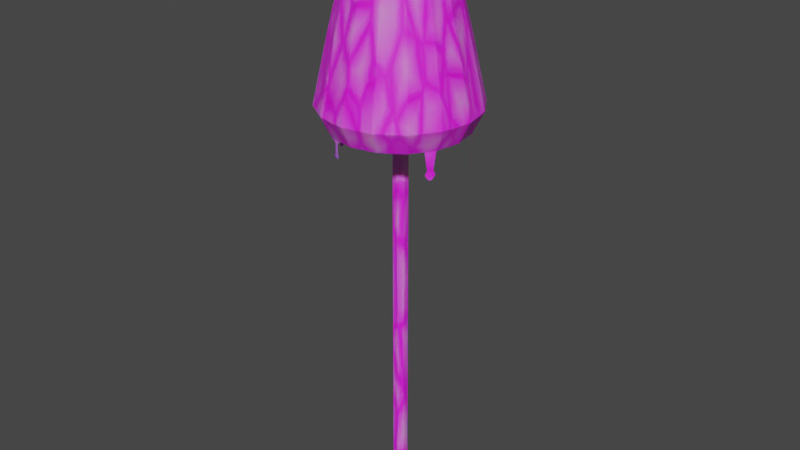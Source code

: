 # Source: mushroom.blend  (saved by Blender 3.4.6; exported with 4.5.12 LTS)
import bpy
from mathutils import Matrix  # noqa: F401  (used for matrix-valued properties, if any)

bpy.ops.wm.read_factory_settings(use_empty=True)
scene = bpy.context.scene
scene.name = 'Scene'

# ---- collections
col_collection = bpy.data.collections.new('Collection'); scene.collection.children.link(col_collection)

# ---- images (referenced by path relative to the original .blend; pixels are not part of the script)
import os
ASSET_DIR = os.environ.get("B2B_ASSET_DIR", "")  # directory of the original .blend (textures are referenced by path, not embedded)
HERE = os.path.dirname(os.path.abspath(__file__))  # packed textures are extracted next to this script under _unpacked/

def load_image(name, relpath, width, height, colorspace="sRGB"):
    """Load a texture the original file referenced (path relative to the .blend, or extracted next to this script)."""
    p = next((c for c in (os.path.join(HERE, relpath), os.path.join(ASSET_DIR, relpath)) if relpath and os.path.exists(c)), "")
    if p:
        img = bpy.data.images.load(p, check_existing=True)
        img.name = name
    else:  # same state as the original file: an image datablock whose file is absent (Cycles renders it pink)
        img = bpy.data.images.new(name, width, height)
        img.source = "FILE"
        img.filepath = "//" + (relpath or name)
    img.colorspace_settings.name = colorspace
    return img
img_cylinder_001_base_color = load_image('Cylinder.001 Base Color', 'InkMushroomColor.png', 1024, 1024, 'sRGB')
img_inkcapcolors2 = load_image('InkCapColors2', 'InkCapColors2.png', 1024, 1024, 'sRGB')

# ---- materials (node trees are filled in below, after node groups)
mat_material = bpy.data.materials.new('Material')

# ---- material node trees
mat_material.use_nodes = True; mat_material.node_tree.nodes.clear()
_N = mat_material.node_tree.nodes; _L = mat_material.node_tree.links
n0 = _N.new('ShaderNodeOutputMaterial'); n0.name = 'Material Output'; n0.location = (300, 300)
n1 = _N.new('ShaderNodeTexImage'); n1.name = 'Image Texture'; n1.location = (-334, 256)
n1.image = img_cylinder_001_base_color
n2 = _N.new('ShaderNodeBsdfPrincipled'); n2.name = 'Principled BSDF'; n2.location = (10, 300)
n2.distribution = 'GGX'
n2.subsurface_method = 'RANDOM_WALK_SKIN'
n2.inputs[3].default_value = 1.45
n2.inputs[8].default_value = 1.0
n2.inputs[11].default_value = 1.442
n2.inputs[27].default_value = (0.0, 0.0, 0.0, 1.0)
n2.inputs[28].default_value = 1.0
n3 = _N.new('ShaderNodeTexVoronoi'); n3.name = 'Voronoi Texture'; n3.location = (-262, -40)
n3.feature = 'DISTANCE_TO_EDGE'
n3.inputs[1].default_value = 39.5
n3.inputs[2].default_value = 8.2
n4 = _N.new('ShaderNodeTexImage'); n4.name = 'Image Texture.001'; n4.location = (-704, 119)
n4.image = img_inkcapcolors2
n5 = _N.new('ShaderNodeMix'); n5.name = 'Mix'; n5.location = (-160, 180)
n5.data_type = 'RGBA'
_L.new(n2.outputs[0], n0.inputs[0])
_L.new(n1.outputs[0], n5.inputs[6])
_L.new(n3.outputs[1], n5.inputs[7])
_L.new(n3.outputs[0], n5.inputs[0])
_L.new(n3.outputs[0], n2.inputs[10])
_L.new(n5.outputs[2], n2.inputs[0])
n0.is_active_output = True

# ---- world
world_world = bpy.data.worlds.new('World'); scene.world = world_world
world_world.use_nodes = True; world_world.node_tree.nodes.clear()
_N = world_world.node_tree.nodes; _L = world_world.node_tree.links
n0 = _N.new('ShaderNodeOutputWorld'); n0.name = 'World Output'; n0.location = (300, 300)
n1 = _N.new('ShaderNodeBackground'); n1.name = 'Background'; n1.location = (10, 300)
n1.inputs[0].default_value = (0.05088, 0.05088, 0.05088, 1.0)
_L.new(n1.outputs[0], n0.inputs[0])
n0.is_active_output = True
world_world.color = (0.05088, 0.05088, 0.05088)
world_world.use_sun_shadow = False
world_world.sun_shadow_jitter_overblur = 0.0

# ---- meshes
me_cylinder_001 = bpy.data.meshes.new('Cylinder.001')
me_cylinder_001.from_pydata([(-0.02684, 3.141, 4.397), (4.123, 2.263, -1.373), (-0.02598, 5.541, 0.3266), (0.6568, 1.49, 5.548), (0.9657, 2.236, 5.057), (1.236, 2.889, 4.397), (1.459, 3.426, 3.592), (4.275, 2.035, -1.373), (2.156, 5.107, 0.3266), (1.807, 1.674, 5.057), (2.307, 2.174, 4.397), (2.718, 2.584, 3.592), (4.356, 1.915, -1.297), (4.006, 3.871, 0.3266), (1.624, 0.5234, 5.548), (2.369, 0.8322, 5.057), (3.023, 1.103, 4.397), (3.559, 1.325, 3.592), (4.043, 2.383, -1.297), (5.242, 2.021, 0.3266), (2.567, -0.1603, 5.057), (3.274, -0.1603, 4.397), (3.855, -0.1603, 3.592), (4.107, 2.286, -1.22), (5.676, -0.1609, 0.3266), (1.624, -0.844, 5.548), (2.369, -1.153, 5.057), (3.023, -1.424, 4.397), (3.559, -1.646, 3.592), (4.291, 2.011, -1.22), (5.242, -2.343, 0.3266), (1.807, -1.994, 5.057), (2.307, -2.494, 4.397), (2.718, -2.905, 3.592), (4.25, 2.072, -0.8952), (4.006, -4.193, 0.3266), (0.6568, -1.811, 5.548), (0.9657, -2.556, 5.057), (1.236, -3.21, 4.397), (1.459, -3.746, 3.592), (4.148, 2.225, -0.8952), (2.156, -5.428, 0.3266), (-0.02684, -2.754, 5.057), (-0.02684, -3.461, 4.397), (-0.02684, -4.042, 3.592), (4.103, 2.293, -0.6124), (-0.02598, -5.862, 0.3266), (-0.7105, -1.811, 5.548), (-1.019, -2.556, 5.057), (-1.29, -3.21, 4.397), (-1.512, -3.746, 3.592), (4.295, 2.005, -0.6124), (-2.208, -5.428, 0.3266), (-0.02684, -0.1603, 5.795), (-1.861, -1.994, 5.057), (-2.361, -2.494, 4.397), (-2.772, -2.905, 3.592), (4.212, -2.451, -1.149), (-4.058, -4.193, 0.3266), (-1.677, -0.844, 5.548), (-2.423, -1.153, 5.057), (-3.077, -1.424, 4.397), (-3.613, -1.646, 3.592), (4.339, -2.26, -1.149), (-5.294, -2.343, 0.3266), (0.07738, 4.709, -0.4717), (-2.62, -0.1603, 5.057), (-3.328, -0.1603, 4.397), (-3.908, -0.1603, 3.592), (4.471, -2.062, -1.001), (-5.728, -0.1609, 0.3266), (-1.677, 0.5234, 5.548), (-2.423, 0.8322, 5.057), (-3.077, 1.103, 4.397), (-3.613, 1.325, 3.592), (4.079, -2.649, -1.001), (-5.294, 2.021, 0.3266), (0.7609, 4.573, -0.4717), (-1.861, 1.674, 5.057), (-2.361, 2.174, 4.397), (-2.772, 2.584, 3.592), (4.164, -2.522, -0.8725), (-4.058, 3.871, 0.3266), (-0.7105, 1.49, 5.548), (-1.019, 2.236, 5.057), (-1.29, 2.889, 4.397), (-1.512, 3.426, 3.592), (4.387, -2.189, -0.8725), (-2.208, 5.107, 0.3266), (-0.02684, 2.433, 5.057), (-0.02684, 3.721, 3.592), (-0.02684, 4.55, 2.175), (1.776, 4.192, 2.175), (3.304, 3.17, 2.175), (4.325, 1.642, 2.175), (4.684, -0.1603, 2.175), (4.325, -1.963, 2.175), (3.304, -3.491, 2.175), (1.776, -4.512, 2.175), (-0.02684, -4.871, 2.175), (-1.829, -4.512, 2.175), (-3.358, -3.491, 2.175), (-4.379, -1.963, 2.175), (-4.737, -0.1603, 2.175), (-4.379, 1.642, 2.175), (-3.358, 3.17, 2.175), (-1.829, 4.192, 2.175), (1.083, -5.642, 0.3266), (3.112, -4.79, 0.3266), (4.737, -3.098, 0.3266), (5.428, -1.404, 0.3266), (5.471, 0.8688, 0.3266), (4.559, 3.042, 0.3266), (3.072, 4.494, 0.3266), (1.013, 5.334, 0.3266), (-1.124, 5.322, 0.3266), (-3.1, 4.511, 0.3266), (-4.727, 2.869, 0.3266), (-5.502, 0.9747, 0.3266), (-5.505, -1.282, 0.3266), (-4.665, -3.283, 0.3266), (-3.186, -4.775, 0.3266), (-1.215, -5.626, 0.3266), (-0.02657, 4.73, -0.3332), (1.845, 4.358, -0.3332), (3.432, 3.298, -0.3332), (4.492, 1.711, -0.3332), (4.864, -0.1605, -0.3332), (4.492, -2.032, -0.3332), (3.432, -3.619, -0.3332), (1.845, -4.679, -0.3332), (-0.02657, -5.051, -0.3332), (-1.898, -4.679, -0.3332), (-3.485, -3.619, -0.3332), (-4.545, -2.032, -0.3332), (-4.917, -0.1605, -0.3332), (-4.545, 1.711, -0.3332), (-3.485, 3.298, -0.3332), (-1.898, 4.358, -0.3332), (0.9244, -4.862, -0.3332), (2.665, -4.131, -0.3332), (4.059, -2.679, -0.3332), (4.652, -1.227, -0.3332), (4.688, 0.7227, -0.3332), (3.907, 2.587, -0.3332), (2.631, 3.833, -0.3332), (0.8648, 4.553, -0.3332), (-0.9684, 4.543, -0.3332), (-2.663, 3.847, -0.3332), (-4.059, 2.439, -0.3332), (-4.723, 0.8136, -0.3332), (-4.726, -1.122, -0.3332), (-4.006, -2.839, -0.3332), (-2.737, -4.118, -0.3332), (-1.047, -4.848, -0.3332), (-0.07576, 4.74, -0.5275), (0.914, 4.543, -0.5275), (-0.07352, 4.739, -0.6095), (0.9118, 4.543, -0.6095), (0.1885, 4.687, -0.6709), (0.6497, 4.596, -0.6709), (-2.182, 4.168, -0.3892), (-2.379, 4.036, -0.3892), (-2.182, 4.168, -1.303), (-2.379, 4.036, -1.303), (-2.022, 4.275, -1.358), (-2.54, 3.929, -1.358), (-2.022, 4.275, -1.405), (-2.54, 3.929, -1.405), (-2.184, 4.167, -1.465), (-2.377, 4.038, -1.465), (-4.854, -0.4785, -1.271), (-4.789, -0.804, -1.271), (-4.888, -0.3077, -1.343), (-4.755, -0.9748, -1.343), (-4.848, -0.5076, -1.431), (-4.795, -0.7748, -1.431), (-1.593, -4.74, -0.4017), (-1.352, -4.787, -0.4017), (-1.593, -4.74, -0.707), (-1.352, -4.787, -0.707), (-1.72, -4.679, -0.7586), (-1.235, -4.848, -0.7586), (-1.72, -4.679, -0.8063), (-1.235, -4.848, -0.8063), (-1.61, -4.736, -0.8629), (-1.335, -4.791, -0.8629), (-0.5611, 0.0617, 5.78), (0.5539, -0.4215, 5.763), (-0.2461, -0.6701, 5.782), (-0.5097, -0.3541, 5.787), (0.5356, 0.05494, 5.782), (0.18, 0.3586, 5.781), (-0.237, 0.3345, 5.785), (0.2138, -0.7209, 5.769), (-0.5611, 0.0617, -12.6), (0.5539, -0.4215, -12.61), (-0.2461, -0.6701, -12.59), (-0.5097, -0.3541, -12.59), (0.5356, 0.05494, -12.59), (0.18, 0.3586, -12.6), (-0.237, 0.3345, -12.59), (0.2138, -0.7209, -12.61), (-0.5611, 0.0617, -3.409), (-0.237, 0.3345, -3.403), (-0.5097, -0.3541, -3.401), (-0.2461, -0.6701, -3.407), (0.18, 0.3586, -3.407), (0.2138, -0.7209, -3.419), (0.5539, -0.4215, -3.425), (0.5356, 0.05494, -3.406), (-0.237, 0.3345, 1.191), (-0.5097, -0.3541, 1.193), (-0.2461, -0.6701, 1.188), (0.5539, -0.4215, 1.169), (0.5356, 0.05494, 1.188), (-0.5611, 0.0617, 1.185), (0.18, 0.3586, 1.187), (0.2138, -0.7209, 1.175), (-0.5611, 0.0617, -7.978), (0.18, 0.3586, -7.977), (0.2138, -0.7209, -7.989), (-0.237, 0.3345, -7.973), (-0.5097, -0.3541, -7.971), (-0.2461, -0.6701, -7.976), (0.5539, -0.4215, -7.995), (0.5356, 0.05494, -7.976), (-0.5611, 0.0617, -10.29), (0.18, 0.3586, -10.29), (0.2138, -0.7209, -10.3), (-0.237, 0.3345, -10.28), (-0.5097, -0.3541, -10.28), (-0.2461, -0.6701, -10.29), (0.5539, -0.4215, -10.3), (0.5356, 0.05494, -10.29), (-0.237, 0.3345, -5.688), (-0.5097, -0.3541, -5.686), (-0.2461, -0.6701, -5.691), (0.5539, -0.4215, -5.71), (0.5356, 0.05494, -5.691), (-0.5611, 0.0617, -5.694), (0.18, 0.3586, -5.692), (0.2138, -0.7209, -5.704), (-0.5611, 0.0617, -1.112), (0.18, 0.3586, -1.11), (0.2138, -0.7209, -1.122), (-0.237, 0.3345, -1.106), (-0.5097, -0.3541, -1.104), (-0.2461, -0.6701, -1.109), (0.5539, -0.4215, -1.128), (0.5356, 0.05494, -1.109), (-0.237, 0.3345, 3.488), (-0.5097, -0.3541, 3.49), (-0.2461, -0.6701, 3.485), (0.5539, -0.4215, 3.466), (0.5356, 0.05494, 3.485), (-0.5611, 0.0617, 3.483), (0.18, 0.3586, 3.484), (0.2138, -0.7209, 3.472), (-0.5611, 0.0617, -11.44), (0.18, 0.3586, -11.44), (0.2138, -0.7209, -11.45), (-0.237, 0.3345, -11.44), (-0.5097, -0.3541, -11.43), (-0.2461, -0.6701, -11.44), (0.5539, -0.4215, -11.46), (0.5356, 0.05494, -11.44), (-0.237, 0.3345, -9.128), (-0.5097, -0.3541, -9.125), (-0.2461, -0.6701, -9.131), (0.5539, -0.4215, -9.15), (0.5356, 0.05494, -9.131), (-0.5611, 0.0617, -9.133), (0.18, 0.3586, -9.131), (0.2138, -0.7209, -9.143), (-0.5611, 0.0617, -6.836), (0.18, 0.3586, -6.834), (0.2138, -0.7209, -6.846), (-0.237, 0.3345, -6.831), (-0.5097, -0.3541, -6.828), (-0.2461, -0.6701, -6.834), (0.5539, -0.4215, -6.853), (0.5356, 0.05494, -6.834), (-0.237, 0.3345, -4.546), (-0.5097, -0.3541, -4.543), (-0.2461, -0.6701, -4.549), (0.5539, -0.4215, -4.568), (0.5356, 0.05494, -4.549), (-0.5611, 0.0617, -4.551), (0.18, 0.3586, -4.549), (0.2138, -0.7209, -4.562), (-0.5611, 0.0617, -2.26), (0.18, 0.3586, -2.258), (0.2138, -0.7209, -2.271), (-0.237, 0.3345, -2.255), (-0.5097, -0.3541, -2.252), (-0.2461, -0.6701, -2.258), (0.5539, -0.4215, -2.277), (0.5356, 0.05494, -2.258), (-0.237, 0.3345, 0.04233), (-0.5097, -0.3541, 0.0446), (-0.2461, -0.6701, 0.03906), (0.5539, -0.4215, 0.02027), (0.5356, 0.05494, 0.03934), (-0.5611, 0.0617, 0.0369), (0.18, 0.3586, 0.03873), (0.2138, -0.7209, 0.02651), (-0.5611, 0.0617, 2.334), (0.18, 0.3586, 2.336), (0.2138, -0.7209, 2.324), (-0.237, 0.3345, 2.339), (-0.5097, -0.3541, 2.342), (-0.2461, -0.6701, 2.336), (0.5539, -0.4215, 2.317), (0.5356, 0.05494, 2.336), (-0.237, 0.3345, 4.637), (-0.5097, -0.3541, 4.639), (-0.2461, -0.6701, 4.633), (0.5539, -0.4215, 4.614), (0.5356, 0.05494, 4.634), (-0.5611, 0.0617, 4.631), (0.18, 0.3586, 4.633), (0.2138, -0.7209, 4.621), (3.011, 2.877, 2.884), (4.269, -0.1603, 2.884), (-1.671, 3.809, 2.884), (1.617, 3.809, 2.884), (-4.323, -0.1603, 2.884), (-3.065, 2.877, 2.884), (-1.671, -4.129, 2.884), (-3.996, -1.804, 2.884), (3.011, -3.198, 2.884), (-0.02684, -4.456, 2.884), (3.942, 1.484, 2.884), (-0.02684, 4.136, 2.884), (-3.996, 1.484, 2.884), (-3.065, -3.198, 2.884), (1.617, -4.129, 2.884), (3.942, -1.804, 2.884), (1.966, -4.97, 1.251), (-3.708, -3.842, 1.251), (-0.02641, 5.045, 1.251), (5.18, -0.1606, 1.251), (-3.708, 3.521, 1.251), (-2.019, -4.97, 1.251), (-4.836, 1.832, 1.251), (3.655, -3.842, 1.251), (4.783, 1.832, 1.251), (-5.232, -0.1606, 1.251), (-0.02641, -5.367, 1.251), (1.966, 4.649, 1.251), (-4.836, -2.153, 1.251), (4.783, -2.153, 1.251), (3.655, 3.521, 1.251), (-2.019, 4.649, 1.251)], [], [(53, 193, 187), (0, 89, 4, 5), (90, 0, 5, 6), (5, 4, 9, 10), (6, 5, 10, 11), (4, 3, 14, 15, 9), (36, 194, 189, 47), (10, 9, 15, 16), (11, 10, 16, 17), (123, 146, 77, 65), (17, 16, 21, 22), (18, 12, 7, 1), (23, 29, 12, 18), (15, 14, 25, 26, 20), (16, 15, 20, 21), (53, 191, 192), (21, 20, 26, 27), (22, 21, 27, 28), (40, 34, 29, 23), (45, 51, 34, 40), (144, 126, 51, 45), (69, 75, 57, 63), (26, 25, 36, 37, 31), (27, 26, 31, 32), (28, 27, 32, 33), (47, 189, 190, 59), (32, 31, 37, 38), (33, 32, 38, 39), (87, 81, 75, 69), (128, 141, 81, 87), (324, 95, 94, 333), (338, 96, 95, 324), (37, 36, 47, 48, 42), (38, 37, 42, 43), (39, 38, 43, 44), (14, 191, 188, 25), (43, 42, 48, 49), (44, 43, 49, 50), (333, 94, 93, 323), (323, 93, 92, 326), (325, 86, 90, 334), (48, 47, 59, 60, 54), (49, 48, 54, 55), (50, 49, 55, 56), (326, 334, 90, 6), (3, 83, 193, 192), (55, 54, 60, 61), (56, 55, 61, 62), (325, 328, 80, 86), (328, 335, 74, 80), (327, 103, 102, 330), (59, 71, 72, 66, 60), (61, 60, 66, 67), (62, 61, 67, 68), (327, 68, 74, 335), (67, 66, 72, 73), (68, 67, 73, 74), (330, 102, 101, 336), (336, 101, 100, 329), (72, 71, 83, 84, 78), (73, 72, 78, 79), (74, 73, 79, 80), (329, 100, 99, 332), (332, 99, 98, 337), (80, 79, 85, 86), (337, 98, 97, 331), (331, 97, 96, 338), (59, 190, 187, 71), (25, 188, 194, 36), (79, 78, 84, 85), (3, 4, 89, 84, 83), (85, 84, 89, 0), (86, 85, 0, 90), (88, 354, 341, 2, 115), (82, 343, 354, 88, 116), (76, 345, 343, 82, 117), (70, 348, 345, 76, 118), (64, 351, 348, 70, 119), (58, 340, 351, 64, 120), (52, 344, 340, 58, 121), (46, 349, 344, 52, 122), (41, 339, 349, 46, 107), (35, 346, 339, 41, 108), (30, 352, 346, 35, 109), (24, 342, 352, 30, 110), (19, 347, 342, 24, 111), (13, 353, 347, 19, 112), (8, 350, 353, 13, 113), (2, 341, 350, 8, 114), (118, 76, 136, 150), (119, 70, 135, 151), (120, 64, 134, 152), (107, 46, 131, 139), (117, 82, 137, 149), (121, 58, 133, 153), (108, 41, 130, 140), (52, 121, 153, 132), (64, 119, 151, 134), (122, 52, 132, 154), (109, 35, 129, 141), (110, 30, 128, 142), (82, 116, 148, 137), (41, 107, 139, 130), (112, 19, 126, 144), (111, 24, 127, 143), (30, 109, 141, 128), (70, 118, 150, 135), (13, 112, 144, 125), (58, 120, 152, 133), (113, 13, 125, 145), (46, 122, 154, 131), (19, 111, 143, 126), (114, 8, 124, 146), (88, 115, 147, 138), (2, 114, 146, 123), (115, 2, 123, 147), (8, 113, 145, 124), (35, 108, 140, 129), (116, 88, 138, 148), (24, 110, 142, 127), (76, 117, 149, 136), (65, 77, 156, 155), (155, 156, 158, 157), (157, 158, 160, 159), (148, 138, 161, 162), (162, 161, 163, 164), (164, 163, 165, 166), (166, 165, 167, 168), (168, 167, 169, 170), (151, 135, 171, 172), (172, 171, 173, 174), (174, 173, 175, 176), (154, 132, 177, 178), (178, 177, 179, 180), (180, 179, 181, 182), (182, 181, 183, 184), (184, 183, 185, 186), (194, 188, 53), (187, 193, 83, 71), (192, 193, 53), (188, 191, 53), (190, 189, 53), (192, 191, 14, 3), (187, 190, 53), (189, 194, 53), (262, 259, 195, 201), (263, 259, 195, 198), (264, 263, 198, 197), (262, 260, 200, 201), (265, 261, 202, 196), (261, 264, 197, 202), (266, 260, 200, 199), (266, 265, 196, 199), (298, 297, 209, 210), (298, 292, 207, 210), (293, 296, 206, 208), (297, 293, 208, 209), (294, 292, 207, 204), (296, 295, 205, 206), (295, 291, 203, 205), (294, 291, 203, 204), (310, 307, 216, 211), (311, 307, 216, 212), (312, 311, 212, 213), (310, 308, 217, 211), (313, 309, 218, 214), (309, 312, 213, 218), (314, 308, 217, 215), (314, 313, 214, 215), (282, 281, 225, 226), (282, 276, 220, 226), (277, 280, 224, 221), (281, 277, 221, 225), (278, 276, 220, 222), (280, 279, 223, 224), (279, 275, 219, 223), (278, 275, 219, 222), (271, 270, 233, 234), (271, 273, 228, 234), (274, 269, 232, 229), (270, 274, 229, 233), (267, 273, 228, 230), (269, 268, 231, 232), (268, 272, 227, 231), (267, 272, 227, 230), (283, 288, 240, 235), (284, 288, 240, 236), (285, 284, 236, 237), (283, 289, 241, 235), (286, 290, 242, 238), (290, 285, 237, 242), (287, 289, 241, 239), (287, 286, 238, 239), (299, 304, 243, 246), (300, 304, 243, 247), (301, 300, 247, 248), (299, 305, 244, 246), (302, 306, 245, 249), (306, 301, 248, 245), (303, 305, 244, 250), (303, 302, 249, 250), (319, 318, 254, 255), (319, 321, 257, 255), (322, 317, 253, 258), (318, 322, 258, 254), (315, 321, 257, 251), (317, 316, 252, 253), (316, 320, 256, 252), (315, 320, 256, 251), (234, 233, 265, 266), (234, 228, 260, 266), (229, 232, 264, 261), (233, 229, 261, 265), (230, 228, 260, 262), (232, 231, 263, 264), (231, 227, 259, 263), (230, 227, 259, 262), (222, 219, 272, 267), (223, 219, 272, 268), (224, 223, 268, 269), (222, 220, 273, 267), (225, 221, 274, 270), (221, 224, 269, 274), (226, 220, 273, 271), (226, 225, 270, 271), (235, 240, 275, 278), (236, 240, 275, 279), (237, 236, 279, 280), (235, 241, 276, 278), (238, 242, 277, 281), (242, 237, 280, 277), (239, 241, 276, 282), (239, 238, 281, 282), (210, 209, 286, 287), (210, 207, 289, 287), (208, 206, 285, 290), (209, 208, 290, 286), (204, 207, 289, 283), (206, 205, 284, 285), (205, 203, 288, 284), (204, 203, 288, 283), (246, 243, 291, 294), (247, 243, 291, 295), (248, 247, 295, 296), (246, 244, 292, 294), (249, 245, 293, 297), (245, 248, 296, 293), (250, 244, 292, 298), (250, 249, 297, 298), (215, 214, 302, 303), (215, 217, 305, 303), (218, 213, 301, 306), (214, 218, 306, 302), (211, 217, 305, 299), (213, 212, 300, 301), (212, 216, 304, 300), (211, 216, 304, 299), (255, 254, 313, 314), (255, 257, 308, 314), (258, 253, 312, 309), (254, 258, 309, 313), (251, 257, 308, 310), (253, 252, 311, 312), (252, 256, 307, 311), (251, 256, 307, 310), (193, 187, 320, 315), (190, 187, 320, 316), (189, 190, 316, 317), (193, 192, 321, 315), (188, 194, 322, 318), (194, 189, 317, 322), (191, 192, 321, 319), (191, 188, 318, 319), (33, 331, 338, 28), (39, 337, 331, 33), (44, 332, 337, 39), (50, 329, 332, 44), (56, 336, 329, 50), (62, 330, 336, 56), (103, 327, 335, 104), (68, 327, 330, 62), (105, 104, 335, 328), (106, 105, 328, 325), (92, 91, 334, 326), (106, 325, 334, 91), (11, 323, 326, 6), (17, 333, 323, 11), (28, 338, 324, 22), (22, 324, 333, 17), (353, 350, 92, 93), (354, 343, 105, 106), (345, 348, 103, 104), (351, 340, 101, 102), (344, 349, 99, 100), (339, 346, 97, 98), (352, 342, 95, 96), (347, 353, 93, 94), (350, 341, 91, 92), (341, 354, 106, 91), (343, 345, 104, 105), (348, 351, 102, 103), (340, 344, 100, 101), (349, 339, 98, 99), (346, 352, 96, 97), (342, 347, 94, 95)])
_uv = me_cylinder_001.uv_layers.new(name='UVMap')
_uv.uv.foreach_set('vector', [0.4442, 0.5305, 0.4497, 0.5484, 0.435, 0.5484, 0.05307, 0.5985, 0.0803, 0.6167, 0.06836, 0.647, 0.03613, 0.6406, 0.02129, 0.5787, 0.05307, 0.5985, 0.03613, 0.6406, 0.0002239, 0.6342, 0.03613, 0.6406, 0.06836, 0.647, 0.0691, 0.6796, 0.03708, 0.686, 0.0002239, 0.6342, 0.03613, 0.6406, 0.03708, 0.686, 0.0008087, 0.6931, 0.1458, 0.8289, 0.1271, 0.8565, 0.08128, 0.8471, 0.07494, 0.8144, 0.1119, 0.8144, 0.03293, 0.9189, 0.07266, 0.9111, 0.08276, 0.9231, 0.05878, 0.9579, 0.03708, 0.686, 0.0691, 0.6796, 0.08248, 0.7094, 0.05502, 0.7277, 0.0008087, 0.6931, 0.03708, 0.686, 0.05502, 0.7277, 0.02382, 0.7482, 0.4393, 0.3779, 0.4527, 0.3374, 0.4574, 0.3441, 0.4471, 0.3752, 0.02382, 0.7482, 0.05502, 0.7277, 0.08739, 0.7598, 0.06616, 0.7907, 0.4672, 0.1306, 0.4537, 0.1076, 0.4603, 0.1116, 0.4669, 0.1229, 0.4613, 0.1277, 0.4533, 0.1142, 0.4537, 0.1076, 0.4672, 0.1306, 0.07494, 0.8144, 0.08128, 0.8471, 0.04224, 0.873, 0.01458, 0.8544, 0.04069, 0.8282, 0.05502, 0.7277, 0.08248, 0.7094, 0.106, 0.7326, 0.08739, 0.7598, 0.4442, 0.5305, 0.464, 0.5236, 0.4614, 0.5397, 0.08739, 0.7598, 0.106, 0.7326, 0.1362, 0.7451, 0.1296, 0.7774, 0.06616, 0.7907, 0.08739, 0.7598, 0.1296, 0.7774, 0.1217, 0.8139, 0.4463, 0.1325, 0.4418, 0.125, 0.4533, 0.1142, 0.4613, 0.1277, 0.4367, 0.1427, 0.4283, 0.1285, 0.4418, 0.125, 0.4463, 0.1325, 0.4338, 0.1638, 0.4084, 0.1208, 0.4283, 0.1285, 0.4367, 0.1427, 0.2553, 0.007087, 0.2232, 0.006846, 0.2341, 0.0002236, 0.2445, 0.0003023, 0.01458, 0.8544, 0.04224, 0.873, 0.03293, 0.9189, 0.0002573, 0.9253, 0.0002239, 0.8884, 0.1296, 0.7774, 0.1362, 0.7451, 0.1687, 0.7452, 0.175, 0.7772, 0.1217, 0.8139, 0.1296, 0.7774, 0.175, 0.7772, 0.1817, 0.8139, 0.05878, 0.9579, 0.08276, 0.9231, 0.09659, 0.9245, 0.1047, 0.9671, 0.175, 0.7772, 0.1687, 0.7452, 0.1988, 0.7326, 0.2167, 0.7599, 0.1817, 0.8139, 0.175, 0.7772, 0.2167, 0.7599, 0.237, 0.7912, 0.2483, 0.0129, 0.2301, 0.01276, 0.2232, 0.006846, 0.2553, 0.007087, 0.2567, 0.03749, 0.2213, 0.03722, 0.2301, 0.01276, 0.2483, 0.0129, 0.7408, 0.7781, 0.7584, 0.8043, 0.6909, 0.8327, 0.6849, 0.8019, 0.7832, 0.7342, 0.8096, 0.7516, 0.7584, 0.8043, 0.7408, 0.7781, 0.0002573, 0.9253, 0.03293, 0.9189, 0.05878, 0.9579, 0.04022, 0.9855, 0.01414, 0.9594, 0.2167, 0.7599, 0.1988, 0.7326, 0.2216, 0.7092, 0.2487, 0.7277, 0.237, 0.7912, 0.2167, 0.7599, 0.2487, 0.7277, 0.2796, 0.749, 0.08128, 0.8471, 0.08856, 0.8873, 0.0747, 0.8958, 0.04224, 0.873, 0.2487, 0.7277, 0.2216, 0.7092, 0.2338, 0.6787, 0.2661, 0.6855, 0.2796, 0.749, 0.2487, 0.7277, 0.2661, 0.6855, 0.3028, 0.6934, 0.6849, 0.8019, 0.6909, 0.8327, 0.6181, 0.8327, 0.6243, 0.8021, 0.6243, 0.8021, 0.6181, 0.8327, 0.5515, 0.8053, 0.5684, 0.7794, 0.5005, 0.6806, 0.5285, 0.6745, 0.5493, 0.7203, 0.5251, 0.7368, 0.04022, 0.9855, 0.05878, 0.9579, 0.1047, 0.9671, 0.111, 0.9998, 0.07416, 0.9998, 0.2661, 0.6855, 0.2338, 0.6787, 0.2335, 0.6458, 0.266, 0.6397, 0.3028, 0.6934, 0.2661, 0.6855, 0.266, 0.6397, 0.3031, 0.6329, 0.5684, 0.7794, 0.5251, 0.7368, 0.5493, 0.7203, 0.584, 0.7558, 0.1271, 0.8565, 0.1529, 0.8956, 0.1109, 0.904, 0.1038, 0.8917, 0.266, 0.6397, 0.2335, 0.6458, 0.2206, 0.6154, 0.2484, 0.5973, 0.3031, 0.6329, 0.266, 0.6397, 0.2484, 0.5973, 0.2801, 0.5768, 0.5005, 0.6806, 0.4994, 0.6193, 0.5284, 0.6242, 0.5285, 0.6745, 0.4994, 0.6193, 0.5222, 0.561, 0.5477, 0.5773, 0.5284, 0.6242, 0.5655, 0.5161, 0.5475, 0.4893, 0.6161, 0.4607, 0.6222, 0.492, 0.1047, 0.9671, 0.1437, 0.9415, 0.1712, 0.96, 0.1451, 0.986, 0.111, 0.9998, 0.2484, 0.5973, 0.2206, 0.6154, 0.1971, 0.5923, 0.2158, 0.5649, 0.2801, 0.5768, 0.2484, 0.5973, 0.2158, 0.5649, 0.2373, 0.5336, 0.5655, 0.5161, 0.582, 0.5405, 0.5477, 0.5773, 0.5222, 0.561, 0.2158, 0.5649, 0.1971, 0.5923, 0.1664, 0.58, 0.1731, 0.5474, 0.2373, 0.5336, 0.2158, 0.5649, 0.1731, 0.5474, 0.1809, 0.5101, 0.6222, 0.492, 0.6161, 0.4607, 0.6898, 0.4608, 0.6832, 0.4918, 0.6832, 0.4918, 0.6898, 0.4608, 0.7574, 0.4893, 0.7395, 0.5153, 0.1712, 0.96, 0.1437, 0.9415, 0.1529, 0.8956, 0.1856, 0.8893, 0.1856, 0.9261, 0.1731, 0.5474, 0.1664, 0.58, 0.1335, 0.5806, 0.1268, 0.5478, 0.1809, 0.5101, 0.1731, 0.5474, 0.1268, 0.5478, 0.1196, 0.5103, 0.7395, 0.5153, 0.7574, 0.4893, 0.8089, 0.5417, 0.7823, 0.5588, 0.7823, 0.5588, 0.8089, 0.5417, 0.8365, 0.6097, 0.8054, 0.6155, 0.1196, 0.5103, 0.1268, 0.5478, 0.08484, 0.5662, 0.0629, 0.5344, 0.8054, 0.6155, 0.8365, 0.6097, 0.8367, 0.6832, 0.8055, 0.677, 0.8055, 0.677, 0.8367, 0.6832, 0.8096, 0.7516, 0.7832, 0.7342, 0.1047, 0.9671, 0.09659, 0.9245, 0.1093, 0.9182, 0.1437, 0.9415, 0.04224, 0.873, 0.0747, 0.8958, 0.07266, 0.9111, 0.03293, 0.9189, 0.1268, 0.5478, 0.1335, 0.5806, 0.1032, 0.593, 0.08484, 0.5662, 0.1271, 0.8565, 0.1458, 0.8289, 0.1718, 0.8551, 0.1856, 0.8893, 0.1529, 0.8956, 0.08484, 0.5662, 0.1032, 0.593, 0.0803, 0.6167, 0.05307, 0.5985, 0.0629, 0.5344, 0.08484, 0.5662, 0.05307, 0.5985, 0.02129, 0.5787, 0.8161, 0.4271, 0.7942, 0.3928, 0.8485, 0.3406, 0.8817, 0.3636, 0.8506, 0.3974, 0.7297, 0.4602, 0.7234, 0.42, 0.7942, 0.3928, 0.8161, 0.4271, 0.7756, 0.4458, 0.6373, 0.4548, 0.6477, 0.4155, 0.7234, 0.42, 0.7297, 0.4602, 0.6794, 0.4602, 0.5557, 0.414, 0.5804, 0.3823, 0.6477, 0.4155, 0.6373, 0.4548, 0.5969, 0.4376, 0.4965, 0.3456, 0.5314, 0.3258, 0.5804, 0.3823, 0.5557, 0.414, 0.5234, 0.3805, 0.4677, 0.2602, 0.5074, 0.2549, 0.5314, 0.3258, 0.4965, 0.3456, 0.4795, 0.303, 0.4731, 0.1703, 0.5117, 0.1802, 0.5074, 0.2549, 0.4677, 0.2602, 0.4678, 0.2177, 0.5117, 0.08945, 0.5435, 0.1131, 0.5117, 0.1802, 0.4731, 0.1703, 0.4884, 0.1324, 0.5775, 0.03014, 0.5976, 0.06351, 0.5435, 0.1131, 0.5117, 0.08945, 0.5436, 0.05734, 0.6595, 0.0007353, 0.6655, 0.03904, 0.5976, 0.06351, 0.5775, 0.03014, 0.6192, 0.0127, 0.7465, 0.003787, 0.7375, 0.04162, 0.6655, 0.03904, 0.6595, 0.0007353, 0.711, 0.0002236, 0.827, 0.04037, 0.8039, 0.0724, 0.7375, 0.04162, 0.7465, 0.003787, 0.782, 0.01715, 0.8881, 0.1059, 0.8542, 0.1269, 0.8039, 0.0724, 0.827, 0.04037, 0.8576, 0.06947, 0.92, 0.1902, 0.8804, 0.1969, 0.8542, 0.1269, 0.8881, 0.1059, 0.908, 0.1515, 0.9178, 0.2805, 0.8785, 0.2719, 0.8804, 0.1969, 0.92, 0.1902, 0.9214, 0.2358, 0.8817, 0.3636, 0.8485, 0.3406, 0.8785, 0.2719, 0.9178, 0.2805, 0.9012, 0.325, 0.1988, 0.4528, 0.2311, 0.4632, 0.2269, 0.5027, 0.1861, 0.4932, 0.1355, 0.4162, 0.1639, 0.4408, 0.1435, 0.4763, 0.107, 0.4488, 0.09126, 0.3587, 0.1091, 0.3923, 0.07642, 0.4179, 0.05244, 0.3789, 0.1024, 0.1483, 0.08143, 0.1786, 0.04349, 0.1615, 0.06743, 0.1231, 0.2629, 0.4602, 0.3005, 0.4559, 0.3133, 0.4941, 0.2669, 0.502, 0.06967, 0.2907, 0.07467, 0.3258, 0.03481, 0.3383, 0.02612, 0.2965, 0.1544, 0.1005, 0.1232, 0.1195, 0.09552, 0.08973, 0.1327, 0.06389, 0.06483, 0.2512, 0.06967, 0.2907, 0.02612, 0.2965, 0.02312, 0.2489, 0.1091, 0.3923, 0.1355, 0.4162, 0.107, 0.4488, 0.07642, 0.4179, 0.07205, 0.218, 0.06483, 0.2512, 0.02312, 0.2489, 0.02935, 0.2083, 0.2245, 0.07878, 0.1838, 0.08327, 0.1706, 0.045, 0.2213, 0.03722, 0.2814, 0.08537, 0.2527, 0.07623, 0.2567, 0.03749, 0.2934, 0.04506, 0.3005, 0.4559, 0.3318, 0.4375, 0.3536, 0.4736, 0.3133, 0.4941, 0.1232, 0.1195, 0.1024, 0.1483, 0.06743, 0.1231, 0.09552, 0.08973, 0.3944, 0.1837, 0.3752, 0.1469, 0.4084, 0.1208, 0.4338, 0.1638, 0.346, 0.1209, 0.3195, 0.09831, 0.3402, 0.06269, 0.3743, 0.08765, 0.2527, 0.07623, 0.2245, 0.07878, 0.2213, 0.03722, 0.2567, 0.03749, 0.1639, 0.4408, 0.1988, 0.4528, 0.1861, 0.4932, 0.1435, 0.4763, 0.4095, 0.214, 0.3944, 0.1837, 0.4338, 0.1638, 0.4494, 0.2014, 0.07467, 0.3258, 0.09126, 0.3587, 0.05244, 0.3789, 0.03481, 0.3383, 0.4147, 0.2517, 0.4095, 0.214, 0.4494, 0.2014, 0.4584, 0.2461, 0.08143, 0.1786, 0.07205, 0.218, 0.02935, 0.2083, 0.04349, 0.1615, 0.3752, 0.1469, 0.346, 0.1209, 0.3743, 0.08765, 0.4084, 0.1208, 0.4104, 0.3268, 0.4191, 0.2889, 0.461, 0.291, 0.4527, 0.3374, 0.3606, 0.4197, 0.3814, 0.3909, 0.416, 0.4158, 0.3879, 0.4492, 0.4019, 0.3611, 0.4104, 0.3268, 0.4527, 0.3374, 0.4393, 0.3779, 0.3814, 0.3909, 0.4019, 0.3611, 0.4393, 0.3779, 0.416, 0.4158, 0.4191, 0.2889, 0.4147, 0.2517, 0.4584, 0.2461, 0.461, 0.291, 0.1838, 0.08327, 0.1544, 0.1005, 0.1327, 0.06389, 0.1706, 0.045, 0.3318, 0.4375, 0.3606, 0.4197, 0.3879, 0.4492, 0.3536, 0.4736, 0.3195, 0.09831, 0.2814, 0.08537, 0.2934, 0.04506, 0.3402, 0.06269, 0.2311, 0.4632, 0.2629, 0.4602, 0.2669, 0.502, 0.2269, 0.5027, 0.4471, 0.3752, 0.4574, 0.3441, 0.4621, 0.338, 0.4473, 0.383, 0.4473, 0.383, 0.4621, 0.338, 0.4658, 0.3393, 0.451, 0.3841, 0.451, 0.3841, 0.4658, 0.3393, 0.4646, 0.3521, 0.4576, 0.3731, 0.3536, 0.4736, 0.3879, 0.4492, 0.3767, 0.4604, 0.3678, 0.4667, 0.3678, 0.4667, 0.3767, 0.4604, 0.4009, 0.4944, 0.3921, 0.5007, 0.3921, 0.5007, 0.4009, 0.4944, 0.4096, 0.4914, 0.3863, 0.5079, 0.3863, 0.5079, 0.4096, 0.4914, 0.4109, 0.4932, 0.3876, 0.5097, 0.3876, 0.5097, 0.4109, 0.4932, 0.4051, 0.5006, 0.3965, 0.5067, 0.107, 0.4488, 0.1435, 0.4763, 0.1051, 0.5021, 0.09279, 0.4928, 0.09279, 0.4928, 0.1051, 0.5021, 0.1096, 0.5097, 0.08428, 0.4906, 0.08428, 0.4906, 0.1096, 0.5097, 0.09951, 0.5073, 0.08938, 0.4996, 0.02935, 0.2083, 0.02312, 0.2489, 0.02215, 0.2338, 0.02391, 0.2224, 0.02391, 0.2224, 0.02215, 0.2338, 0.007876, 0.2316, 0.009635, 0.2202, 0.009635, 0.2202, 0.007876, 0.2316, 0.004509, 0.2379, 0.00759, 0.2138, 0.00759, 0.2138, 0.004509, 0.2379, 0.002273, 0.2376, 0.005353, 0.2135, 0.005353, 0.2135, 0.002273, 0.2376, 0.0002236, 0.2315, 0.001635, 0.2183, 0.4381, 0.5101, 0.4539, 0.5105, 0.4442, 0.5305, 0.1093, 0.9182, 0.1109, 0.904, 0.1529, 0.8956, 0.1437, 0.9415, 0.4614, 0.5397, 0.4497, 0.5484, 0.4442, 0.5305, 0.4539, 0.5105, 0.464, 0.5236, 0.4442, 0.5305, 0.427, 0.5361, 0.427, 0.5218, 0.4442, 0.5305, 0.1038, 0.8917, 0.08856, 0.8873, 0.08128, 0.8471, 0.1271, 0.8565, 0.435, 0.5484, 0.427, 0.5361, 0.4442, 0.5305, 0.427, 0.5218, 0.4381, 0.5101, 0.4442, 0.5305, 0.8845, 0.5016, 0.8993, 0.5014, 0.8993, 0.4612, 0.8845, 0.4614, 0.9139, 0.5017, 0.8993, 0.5014, 0.8993, 0.4612, 0.9139, 0.4615, 0.9282, 0.5015, 0.9139, 0.5017, 0.9139, 0.4615, 0.9282, 0.4613, 0.8845, 0.5016, 0.87, 0.5015, 0.87, 0.4613, 0.8845, 0.4614, 0.9601, 0.5009, 0.9443, 0.5011, 0.9443, 0.4609, 0.9601, 0.4607, 0.9443, 0.5011, 0.9282, 0.5015, 0.9282, 0.4613, 0.9443, 0.4609, 0.8537, 0.5015, 0.87, 0.5015, 0.87, 0.4613, 0.8537, 0.4613, 0.8537, 0.5015, 0.8371, 0.5009, 0.8371, 0.4607, 0.8537, 0.4613, 0.4099, 0.5906, 0.4265, 0.5899, 0.4265, 0.5499, 0.4099, 0.5506, 0.4099, 0.5906, 0.3936, 0.5905, 0.3936, 0.5506, 0.4099, 0.5506, 0.3193, 0.5901, 0.3354, 0.5906, 0.3354, 0.5506, 0.3193, 0.5501, 0.3035, 0.5899, 0.3193, 0.5901, 0.3193, 0.5501, 0.3035, 0.5499, 0.3791, 0.5907, 0.3936, 0.5905, 0.3936, 0.5506, 0.3791, 0.5507, 0.3354, 0.5906, 0.3498, 0.5908, 0.3498, 0.5508, 0.3354, 0.5506, 0.3498, 0.5908, 0.3643, 0.5905, 0.3643, 0.5505, 0.3498, 0.5508, 0.3791, 0.5907, 0.3643, 0.5905, 0.3643, 0.5505, 0.3791, 0.5507, 0.3791, 0.7506, 0.3643, 0.7504, 0.3643, 0.7104, 0.3791, 0.7106, 0.3498, 0.7507, 0.3643, 0.7504, 0.3643, 0.7104, 0.3498, 0.7107, 0.3354, 0.7505, 0.3498, 0.7507, 0.3498, 0.7107, 0.3354, 0.7105, 0.3791, 0.7506, 0.3936, 0.7505, 0.3936, 0.7105, 0.3791, 0.7106, 0.3035, 0.7499, 0.3193, 0.7501, 0.3193, 0.7101, 0.3035, 0.7099, 0.3193, 0.7501, 0.3354, 0.7505, 0.3354, 0.7105, 0.3193, 0.7101, 0.4099, 0.7505, 0.3936, 0.7505, 0.3936, 0.7105, 0.4099, 0.7105, 0.4099, 0.7505, 0.4265, 0.7499, 0.4265, 0.7099, 0.4099, 0.7105, 0.8537, 0.6619, 0.8371, 0.6612, 0.8371, 0.6215, 0.8537, 0.6221, 0.8537, 0.6619, 0.87, 0.6619, 0.87, 0.6221, 0.8537, 0.6221, 0.9443, 0.6615, 0.9282, 0.6619, 0.9282, 0.6221, 0.9443, 0.6217, 0.9601, 0.6612, 0.9443, 0.6615, 0.9443, 0.6217, 0.9601, 0.6215, 0.8845, 0.662, 0.87, 0.6619, 0.87, 0.6221, 0.8845, 0.6222, 0.9282, 0.6619, 0.9139, 0.6621, 0.9139, 0.6223, 0.9282, 0.6221, 0.9139, 0.6621, 0.8993, 0.6618, 0.8993, 0.622, 0.9139, 0.6223, 0.8845, 0.662, 0.8993, 0.6618, 0.8993, 0.622, 0.8845, 0.6222, 0.8537, 0.5819, 0.8371, 0.5813, 0.8371, 0.5411, 0.8537, 0.5417, 0.8537, 0.5819, 0.87, 0.5819, 0.87, 0.5417, 0.8537, 0.5417, 0.9443, 0.5815, 0.9282, 0.5819, 0.9282, 0.5417, 0.9443, 0.5413, 0.9601, 0.5813, 0.9443, 0.5815, 0.9443, 0.5413, 0.9601, 0.5411, 0.8845, 0.582, 0.87, 0.5819, 0.87, 0.5417, 0.8845, 0.5418, 0.9282, 0.5819, 0.9139, 0.5821, 0.9139, 0.5419, 0.9282, 0.5417, 0.9139, 0.5821, 0.8993, 0.5818, 0.8993, 0.5416, 0.9139, 0.5419, 0.8845, 0.582, 0.8993, 0.5818, 0.8993, 0.5416, 0.8845, 0.5418, 0.8845, 0.7416, 0.8993, 0.7414, 0.8993, 0.7016, 0.8845, 0.7018, 0.9139, 0.7416, 0.8993, 0.7414, 0.8993, 0.7016, 0.9139, 0.7019, 0.9282, 0.7415, 0.9139, 0.7416, 0.9139, 0.7019, 0.9282, 0.7017, 0.8845, 0.7416, 0.87, 0.7414, 0.87, 0.7017, 0.8845, 0.7018, 0.9601, 0.7408, 0.9443, 0.741, 0.9443, 0.7012, 0.9601, 0.701, 0.9443, 0.741, 0.9282, 0.7415, 0.9282, 0.7017, 0.9443, 0.7012, 0.8537, 0.7415, 0.87, 0.7414, 0.87, 0.7017, 0.8537, 0.7017, 0.8537, 0.7415, 0.8371, 0.7408, 0.8371, 0.701, 0.8537, 0.7017, 0.3791, 0.6706, 0.3643, 0.6705, 0.3643, 0.6305, 0.3791, 0.6307, 0.3498, 0.6707, 0.3643, 0.6705, 0.3643, 0.6305, 0.3498, 0.6307, 0.3354, 0.6705, 0.3498, 0.6707, 0.3498, 0.6307, 0.3354, 0.6305, 0.3791, 0.6706, 0.3936, 0.6705, 0.3936, 0.6305, 0.3791, 0.6307, 0.3035, 0.6699, 0.3193, 0.6701, 0.3193, 0.6301, 0.3035, 0.6299, 0.3193, 0.6701, 0.3354, 0.6705, 0.3354, 0.6305, 0.3193, 0.6301, 0.4099, 0.6705, 0.3936, 0.6705, 0.3936, 0.6305, 0.4099, 0.6306, 0.4099, 0.6705, 0.4265, 0.6699, 0.4265, 0.6299, 0.4099, 0.6306, 0.4099, 0.8305, 0.4265, 0.8298, 0.4265, 0.7898, 0.4099, 0.7905, 0.4099, 0.8305, 0.3936, 0.8305, 0.3936, 0.7905, 0.4099, 0.7905, 0.3193, 0.83, 0.3354, 0.8305, 0.3354, 0.7905, 0.3193, 0.7901, 0.3035, 0.8298, 0.3193, 0.83, 0.3193, 0.7901, 0.3035, 0.7898, 0.3791, 0.8306, 0.3936, 0.8305, 0.3936, 0.7905, 0.3791, 0.7906, 0.3354, 0.8305, 0.3498, 0.8307, 0.3498, 0.7907, 0.3354, 0.7905, 0.3498, 0.8307, 0.3643, 0.8304, 0.3643, 0.7904, 0.3498, 0.7907, 0.3791, 0.8306, 0.3643, 0.8304, 0.3643, 0.7904, 0.3791, 0.7906, 0.8537, 0.5417, 0.8371, 0.5411, 0.8371, 0.5009, 0.8537, 0.5015, 0.8537, 0.5417, 0.87, 0.5417, 0.87, 0.5015, 0.8537, 0.5015, 0.9443, 0.5413, 0.9282, 0.5417, 0.9282, 0.5015, 0.9443, 0.5011, 0.9601, 0.5411, 0.9443, 0.5413, 0.9443, 0.5011, 0.9601, 0.5009, 0.8845, 0.5418, 0.87, 0.5417, 0.87, 0.5015, 0.8845, 0.5016, 0.9282, 0.5417, 0.9139, 0.5419, 0.9139, 0.5017, 0.9282, 0.5015, 0.9139, 0.5419, 0.8993, 0.5416, 0.8993, 0.5014, 0.9139, 0.5017, 0.8845, 0.5418, 0.8993, 0.5416, 0.8993, 0.5014, 0.8845, 0.5016, 0.8845, 0.6222, 0.8993, 0.622, 0.8993, 0.5818, 0.8845, 0.582, 0.9139, 0.6223, 0.8993, 0.622, 0.8993, 0.5818, 0.9139, 0.5821, 0.9282, 0.6221, 0.9139, 0.6223, 0.9139, 0.5821, 0.9282, 0.5819, 0.8845, 0.6222, 0.87, 0.6221, 0.87, 0.5819, 0.8845, 0.582, 0.9601, 0.6215, 0.9443, 0.6217, 0.9443, 0.5815, 0.9601, 0.5813, 0.9443, 0.6217, 0.9282, 0.6221, 0.9282, 0.5819, 0.9443, 0.5815, 0.8537, 0.6221, 0.87, 0.6221, 0.87, 0.5819, 0.8537, 0.5819, 0.8537, 0.6221, 0.8371, 0.6215, 0.8371, 0.5813, 0.8537, 0.5819, 0.8845, 0.7018, 0.8993, 0.7016, 0.8993, 0.6618, 0.8845, 0.662, 0.9139, 0.7019, 0.8993, 0.7016, 0.8993, 0.6618, 0.9139, 0.6621, 0.9282, 0.7017, 0.9139, 0.7019, 0.9139, 0.6621, 0.9282, 0.6619, 0.8845, 0.7018, 0.87, 0.7017, 0.87, 0.6619, 0.8845, 0.662, 0.9601, 0.701, 0.9443, 0.7012, 0.9443, 0.6615, 0.9601, 0.6612, 0.9443, 0.7012, 0.9282, 0.7017, 0.9282, 0.6619, 0.9443, 0.6615, 0.8537, 0.7017, 0.87, 0.7017, 0.87, 0.6619, 0.8537, 0.6619, 0.8537, 0.7017, 0.8371, 0.701, 0.8371, 0.6612, 0.8537, 0.6619, 0.4099, 0.5506, 0.4265, 0.5499, 0.4265, 0.5101, 0.4099, 0.5108, 0.4099, 0.5506, 0.3936, 0.5506, 0.3936, 0.5108, 0.4099, 0.5108, 0.3193, 0.5501, 0.3354, 0.5506, 0.3354, 0.5108, 0.3193, 0.5104, 0.3035, 0.5499, 0.3193, 0.5501, 0.3193, 0.5104, 0.3035, 0.5101, 0.3791, 0.5507, 0.3936, 0.5506, 0.3936, 0.5108, 0.3791, 0.5109, 0.3354, 0.5506, 0.3498, 0.5508, 0.3498, 0.511, 0.3354, 0.5108, 0.3498, 0.5508, 0.3643, 0.5505, 0.3643, 0.5107, 0.3498, 0.511, 0.3791, 0.5507, 0.3643, 0.5505, 0.3643, 0.5107, 0.3791, 0.5109, 0.3791, 0.6307, 0.3643, 0.6305, 0.3643, 0.5905, 0.3791, 0.5907, 0.3498, 0.6307, 0.3643, 0.6305, 0.3643, 0.5905, 0.3498, 0.5908, 0.3354, 0.6305, 0.3498, 0.6307, 0.3498, 0.5908, 0.3354, 0.5906, 0.3791, 0.6307, 0.3936, 0.6305, 0.3936, 0.5905, 0.3791, 0.5907, 0.3035, 0.6299, 0.3193, 0.6301, 0.3193, 0.5901, 0.3035, 0.5899, 0.3193, 0.6301, 0.3354, 0.6305, 0.3354, 0.5906, 0.3193, 0.5901, 0.4099, 0.6306, 0.3936, 0.6305, 0.3936, 0.5905, 0.4099, 0.5906, 0.4099, 0.6306, 0.4265, 0.6299, 0.4265, 0.5899, 0.4099, 0.5906, 0.4099, 0.7105, 0.4265, 0.7099, 0.4265, 0.6699, 0.4099, 0.6705, 0.4099, 0.7105, 0.3936, 0.7105, 0.3936, 0.6705, 0.4099, 0.6705, 0.3193, 0.7101, 0.3354, 0.7105, 0.3354, 0.6705, 0.3193, 0.6701, 0.3035, 0.7099, 0.3193, 0.7101, 0.3193, 0.6701, 0.3035, 0.6699, 0.3791, 0.7106, 0.3936, 0.7105, 0.3936, 0.6705, 0.3791, 0.6706, 0.3354, 0.7105, 0.3498, 0.7107, 0.3498, 0.6707, 0.3354, 0.6705, 0.3498, 0.7107, 0.3643, 0.7104, 0.3643, 0.6705, 0.3498, 0.6707, 0.3791, 0.7106, 0.3643, 0.7104, 0.3643, 0.6705, 0.3791, 0.6706, 0.4099, 0.7905, 0.4265, 0.7898, 0.4265, 0.7499, 0.4099, 0.7505, 0.4099, 0.7905, 0.3936, 0.7905, 0.3936, 0.7505, 0.4099, 0.7505, 0.3193, 0.7901, 0.3354, 0.7905, 0.3354, 0.7505, 0.3193, 0.7501, 0.3035, 0.7898, 0.3193, 0.7901, 0.3193, 0.7501, 0.3035, 0.7499, 0.3791, 0.7906, 0.3936, 0.7905, 0.3936, 0.7505, 0.3791, 0.7506, 0.3354, 0.7905, 0.3498, 0.7907, 0.3498, 0.7507, 0.3354, 0.7505, 0.3498, 0.7907, 0.3643, 0.7904, 0.3643, 0.7504, 0.3498, 0.7507, 0.3791, 0.7906, 0.3643, 0.7904, 0.3643, 0.7504, 0.3791, 0.7506, 0.3791, 0.8706, 0.3643, 0.8704, 0.3643, 0.8304, 0.3791, 0.8306, 0.3498, 0.8707, 0.3643, 0.8704, 0.3643, 0.8304, 0.3498, 0.8307, 0.3354, 0.8705, 0.3498, 0.8707, 0.3498, 0.8307, 0.3354, 0.8305, 0.3791, 0.8706, 0.3936, 0.8705, 0.3936, 0.8305, 0.3791, 0.8306, 0.3035, 0.8698, 0.3193, 0.87, 0.3193, 0.83, 0.3035, 0.8298, 0.3193, 0.87, 0.3354, 0.8705, 0.3354, 0.8305, 0.3193, 0.83, 0.4099, 0.8705, 0.3936, 0.8705, 0.3936, 0.8305, 0.4099, 0.8305, 0.4099, 0.8705, 0.4265, 0.8698, 0.4265, 0.8298, 0.4099, 0.8305, 0.7768, 0.6713, 0.8055, 0.677, 0.7832, 0.7342, 0.759, 0.7183, 0.7767, 0.6207, 0.8054, 0.6155, 0.8055, 0.677, 0.7768, 0.6713, 0.7578, 0.5743, 0.7823, 0.5588, 0.8054, 0.6155, 0.7767, 0.6207, 0.7229, 0.5389, 0.7395, 0.5153, 0.7823, 0.5588, 0.7578, 0.5743, 0.6771, 0.52, 0.6832, 0.4918, 0.7395, 0.5153, 0.7229, 0.5389, 0.6276, 0.5205, 0.6222, 0.492, 0.6832, 0.4918, 0.6771, 0.52, 0.5475, 0.4893, 0.5655, 0.5161, 0.5222, 0.561, 0.4944, 0.5432, 0.582, 0.5405, 0.5655, 0.5161, 0.6222, 0.492, 0.6276, 0.5205, 0.4677, 0.614, 0.4944, 0.5432, 0.5222, 0.561, 0.4994, 0.6193, 0.4699, 0.6874, 0.4677, 0.614, 0.4994, 0.6193, 0.5005, 0.6806, 0.5515, 0.8053, 0.4987, 0.7549, 0.5251, 0.7368, 0.5684, 0.7794, 0.4699, 0.6874, 0.5005, 0.6806, 0.5251, 0.7368, 0.4987, 0.7549, 0.6301, 0.7742, 0.6243, 0.8021, 0.5684, 0.7794, 0.584, 0.7558, 0.6796, 0.7737, 0.6849, 0.8019, 0.6243, 0.8021, 0.6301, 0.7742, 0.759, 0.7183, 0.7832, 0.7342, 0.7408, 0.7781, 0.7249, 0.7542, 0.7249, 0.7542, 0.7408, 0.7781, 0.6849, 0.8019, 0.6796, 0.7737, 0.8804, 0.1969, 0.8785, 0.2719, 0.842, 0.2644, 0.8438, 0.2037, 0.7942, 0.3928, 0.7234, 0.42, 0.7175, 0.3821, 0.7737, 0.3613, 0.6477, 0.4155, 0.5804, 0.3823, 0.6037, 0.3532, 0.6578, 0.3794, 0.5314, 0.3258, 0.5074, 0.2549, 0.5444, 0.2505, 0.564, 0.3078, 0.5117, 0.1802, 0.5435, 0.1131, 0.5728, 0.1352, 0.5476, 0.19, 0.5976, 0.06351, 0.6655, 0.03904, 0.6709, 0.07387, 0.616, 0.09454, 0.7375, 0.04162, 0.8039, 0.0724, 0.7827, 0.1022, 0.7295, 0.07666, 0.8542, 0.1269, 0.8804, 0.1969, 0.8438, 0.2037, 0.8229, 0.1468, 0.8785, 0.2719, 0.8485, 0.3406, 0.8175, 0.3198, 0.842, 0.2644, 0.8485, 0.3406, 0.7942, 0.3928, 0.7737, 0.3613, 0.8175, 0.3198, 0.7234, 0.42, 0.6477, 0.4155, 0.6578, 0.3794, 0.7175, 0.3821, 0.5804, 0.3823, 0.5314, 0.3258, 0.564, 0.3078, 0.6037, 0.3532, 0.5074, 0.2549, 0.5117, 0.1802, 0.5476, 0.19, 0.5444, 0.2505, 0.5435, 0.1131, 0.5976, 0.06351, 0.616, 0.09454, 0.5728, 0.1352, 0.6655, 0.03904, 0.7375, 0.04162, 0.7295, 0.07666, 0.6709, 0.07387, 0.8039, 0.0724, 0.8542, 0.1269, 0.8229, 0.1468, 0.7827, 0.1022])
me_cylinder_001.materials.append(mat_material)
me_cylinder_001.update()
arm_armature_001 = bpy.data.armatures.new('Armature.001')  # bones are not reproduced

# ---- objects
ob_cylinder_001 = bpy.data.objects.new('Cylinder.001', me_cylinder_001)
ob_armature = bpy.data.objects.new('Armature', arm_armature_001)

# ---- transforms, parenting, visibility, modifiers, constraints
ob_cylinder_001.parent = ob_armature
ob_cylinder_001.matrix_parent_inverse = Matrix(((1.0, -0.0, -0.0, -0.1643), (-0.0, 1.0, 0.0, 0.07254), (-0.0, -0.0, 1.0, 0.571), (-0.0, 0.0, -0.0, 1.0)))
ob_cylinder_001.location = (0.1692, -0.0244, 6.699)
ob_cylinder_001.scale = (0.2379, 0.2379, 0.5735)
ob_cylinder_001.display_type = 'SOLID'
_vg = ob_cylinder_001.vertex_groups.new(name='Bone')
for _i, _w in zip([195, 196, 197, 198, 199, 200, 201, 202, 227, 228, 229, 230, 231, 232, 233, 234, 259, 260, 261, 262, 263, 264, 265, 266, 267, 268, 269, 270, 271, 272, 273, 274], [0.9999, 1.0, 1.0, 1.0, 0.9999, 0.9999, 0.9999, 1.0, 0.9935, 0.9907, 0.9975, 0.9908, 0.9962, 0.9971, 0.997, 0.991, 0.9967, 0.9953, 0.9988, 0.9953, 0.9981, 0.9986, 0.9985, 0.9954, 0.4954, 0.4981, 0.4986, 0.4985, 0.4955, 0.4967, 0.4954, 0.4988]): _vg.add([_i], _w, 'REPLACE')
_vg = ob_cylinder_001.vertex_groups.new(name='Bone.001')
for _i, _w in zip([219, 220, 221, 222, 223, 224, 225, 226, 235, 236, 237, 238, 239, 240, 241, 242, 267, 268, 269, 270, 271, 272, 273, 274, 275, 276, 277, 278, 279, 280, 281, 282, 283, 284, 285, 286, 287, 288, 289, 290], [0.992, 0.9914, 0.9966, 0.992, 0.9972, 0.9977, 0.9949, 0.9936, 0.9905, 0.9961, 0.9971, 0.9969, 0.9908, 0.9932, 0.9905, 0.9975, 0.496, 0.4986, 0.4989, 0.4974, 0.4968, 0.496, 0.4957, 0.4983, 0.9926, 0.991, 0.997, 0.9912, 0.9966, 0.9974, 0.9959, 0.9922, 0.4953, 0.498, 0.4985, 0.4984, 0.4954, 0.4966, 0.4952, 0.4987]): _vg.add([_i], _w, 'REPLACE')
_vg = ob_cylinder_001.vertex_groups.new(name='Bone.002')
for _i, _w in zip([1, 7, 12, 18, 23, 29, 34, 40, 45, 51, 138, 148, 161, 162, 163, 164, 165, 166, 167, 168, 169, 170, 203, 204, 205, 206, 207, 208, 209, 210, 283, 284, 285, 286, 287, 288, 289, 290, 291, 292, 293, 294, 295, 296, 297, 298], [0.14, 0.1405, 0.1389, 0.1388, 0.1356, 0.1353, 0.07988, 0.07988, 0.02153, 0.02178, 0.003471, 0.002175, 0.0152, 0.01495, 0.2839, 0.2841, 0.2869, 0.2869, 0.2879, 0.2879, 0.2887, 0.2885, 0.9853, 0.9826, 0.9933, 0.9948, 0.982, 0.9941, 0.9918, 0.9845, 0.4913, 0.4966, 0.4974, 0.4959, 0.4922, 0.4927, 0.491, 0.497, 0.4927, 0.491, 0.497, 0.4913, 0.4966, 0.4974, 0.4959, 0.4922]): _vg.add([_i], _w, 'REPLACE')
_vg = ob_cylinder_001.vertex_groups.new(name='Bone.003')
for _i, _w in zip([0, 1, 2, 3, 4, 5, 6, 7, 8, 9, 10, 11, 12, 13, 14, 15, 16, 17, 18, 19, 20, 21, 22, 23, 24, 25, 26, 27, 28, 29, 30, 31, 32, 33, 34, 35, 36, 37, 38, 39, 40, 41, 42, 43, 44, 45, 46, 47, 48, 49, 50, 51, 52, 54, 55, 56, 57, 58, 59, 60, 61, 62, 63, 64, 65, 66, 67, 68, 69, 70, 71, 72, 73, 74, 75, 76, 77, 78, 79, 80, 81, 82, 83, 84, 85, 86, 87, 88, 89, 90, 91, 92, 93, 94, 95, 96, 97, 98, 99, 100, 101, 102, 103, 104, 105, 106, 107, 108, 109, 110, 111, 112, 113, 114, 115, 116, 117, 118, 119, 120, 121, 122, 123, 124, 125, 126, 127, 128, 129, 130, 131, 132, 133, 134, 135, 136, 137, 138, 139, 140, 141, 142, 143, 144, 145, 146, 147, 148, 149, 150, 151, 152, 153, 154, 155, 156, 157, 158, 159, 160, 161, 162, 163, 164, 165, 166, 167, 168, 169, 170, 171, 172, 173, 174, 175, 176, 177, 178, 179, 180, 181, 182, 183, 184, 185, 186, 211, 212, 213, 214, 215, 216, 217, 218, 243, 244, 245, 246, 247, 248, 249, 250, 291, 292, 293, 294, 295, 296, 297, 298, 299, 300, 301, 302, 303, 304, 305, 306, 307, 308, 309, 310, 311, 312, 313, 314, 323, 324, 325, 326, 327, 328, 329, 330, 331, 332, 333, 334, 335, 336, 337, 338, 339, 340, 341, 342, 343, 344, 345, 346, 347, 348, 349, 350, 351, 352, 353, 354], [0.1301, 0.7065, 0.8297, 0.01187, 0.0599, 0.113, 0.23, 0.7061, 0.8479, 0.07564, 0.1276, 0.2373, 0.7074, 0.8277, 0.06741, 0.1142, 0.1858, 0.301, 0.7076, 0.7383, 0.1441, 0.2216, 0.3274, 0.7102, 0.6576, 0.09384, 0.1629, 0.2422, 0.3373, 0.7103, 0.6007, 0.1758, 0.2537, 0.3403, 0.7481, 0.5626, 0.1072, 0.1821, 0.2593, 0.3408, 0.7485, 0.541, 0.1852, 0.2612, 0.341, 0.7756, 0.5342, 0.1092, 0.1829, 0.2598, 0.3412, 0.7671, 0.5418, 0.1772, 0.2545, 0.3409, 0.6061, 0.5641, 0.09737, 0.1646, 0.2433, 0.3382, 0.6063, 0.6025, 0.8384, 0.1458, 0.2228, 0.3283, 0.6066, 0.6591, 0.06761, 0.1166, 0.1869, 0.3019, 0.6058, 0.7399, 0.8402, 0.0763, 0.1283, 0.238, 0.6055, 0.8253, 0.0138, 0.05936, 0.1132, 0.2303, 0.6069, 0.8446, 0.06586, 0.263, 0.7074, 0.7439, 0.7193, 0.6108, 0.5441, 0.5017, 0.4753, 0.4608, 0.4563, 0.4612, 0.4761, 0.5027, 0.5451, 0.6118, 0.7191, 0.7432, 0.5358, 0.5501, 0.5829, 0.6225, 0.6922, 0.7968, 0.8433, 0.8341, 0.8335, 0.8397, 0.7869, 0.6976, 0.6275, 0.5808, 0.5517, 0.5365, 0.8372, 0.8476, 0.8265, 0.7458, 0.672, 0.6157, 0.5757, 0.5534, 0.5463, 0.5549, 0.5781, 0.6183, 0.6726, 0.7488, 0.8177, 0.8352, 0.5482, 0.5632, 0.5967, 0.6383, 0.7055, 0.8018, 0.843, 0.8414, 0.8357, 0.8297, 0.7876, 0.7099, 0.6444, 0.5955, 0.5651, 0.5486, 0.8385, 0.8402, 0.8387, 0.8399, 0.8391, 0.8396, 0.8287, 0.8275, 0.6129, 0.6128, 0.6104, 0.6104, 0.6095, 0.6095, 0.6088, 0.609, 0.6589, 0.6581, 0.6588, 0.6582, 0.6586, 0.6584, 0.5527, 0.5508, 0.5518, 0.5517, 0.5518, 0.5517, 0.5518, 0.5517, 0.5518, 0.5517, 0.9906, 0.9961, 0.9971, 0.9969, 0.9909, 0.9933, 0.9906, 0.9975, 0.992, 0.9914, 0.9966, 0.9919, 0.9972, 0.9977, 0.9948, 0.9936, 0.496, 0.4957, 0.4983, 0.496, 0.4986, 0.4988, 0.4974, 0.4968, 0.9913, 0.9966, 0.9974, 0.9959, 0.9922, 0.9926, 0.991, 0.997, 0.4967, 0.4953, 0.4987, 0.4953, 0.4981, 0.4986, 0.4985, 0.4954, 0.4783, 0.4357, 0.4867, 0.4869, 0.4367, 0.4786, 0.4012, 0.4204, 0.4078, 0.3986, 0.4559, 0.4852, 0.4569, 0.4085, 0.4008, 0.4195, 0.5009, 0.5201, 0.7685, 0.6008, 0.7722, 0.5015, 0.6759, 0.519, 0.6745, 0.6021, 0.4952, 0.7959, 0.5526, 0.5512, 0.7735, 0.7939]): _vg.add([_i], _w, 'REPLACE')
_vg = ob_cylinder_001.vertex_groups.new(name='Bone.004')
for _i, _w in zip([0, 1, 2, 3, 4, 5, 6, 7, 8, 9, 10, 11, 12, 13, 14, 15, 16, 17, 18, 19, 20, 21, 22, 23, 24, 25, 26, 27, 28, 29, 30, 31, 32, 33, 34, 35, 36, 37, 38, 39, 40, 41, 42, 43, 44, 45, 46, 47, 48, 49, 50, 51, 52, 53, 54, 55, 56, 57, 58, 59, 60, 61, 62, 63, 64, 65, 66, 67, 68, 69, 70, 71, 72, 73, 74, 75, 76, 77, 78, 79, 80, 81, 82, 83, 84, 85, 86, 87, 88, 89, 90, 91, 92, 93, 94, 95, 96, 97, 98, 99, 100, 101, 102, 103, 104, 105, 106, 107, 108, 109, 110, 111, 112, 113, 114, 115, 116, 117, 118, 119, 120, 121, 122, 123, 124, 125, 126, 127, 128, 129, 130, 131, 132, 133, 134, 135, 136, 137, 138, 139, 140, 141, 142, 143, 144, 145, 146, 147, 148, 149, 150, 151, 152, 153, 154, 155, 156, 157, 158, 159, 160, 161, 162, 163, 164, 165, 166, 167, 168, 169, 170, 171, 172, 173, 174, 175, 176, 177, 178, 179, 180, 181, 182, 183, 184, 185, 186, 187, 188, 189, 190, 191, 192, 193, 194, 251, 252, 253, 254, 255, 256, 257, 258, 307, 308, 309, 310, 311, 312, 313, 314, 315, 316, 317, 318, 319, 320, 321, 322, 323, 324, 325, 326, 327, 328, 329, 330, 331, 332, 333, 334, 335, 336, 337, 338, 339, 340, 341, 342, 343, 344, 345, 346, 347, 348, 349, 350, 351, 352, 353, 354], [0.8691, 0.1535, 0.1589, 0.9688, 0.9397, 0.8863, 0.7687, 0.1534, 0.1433, 0.9237, 0.8714, 0.7611, 0.1538, 0.1631, 0.932, 0.8847, 0.8126, 0.6965, 0.1537, 0.2498, 0.8545, 0.7763, 0.6694, 0.1542, 0.3311, 0.9052, 0.8355, 0.7553, 0.6591, 0.1544, 0.3895, 0.8224, 0.7437, 0.656, 0.172, 0.4288, 0.8917, 0.816, 0.7379, 0.6554, 0.1716, 0.4513, 0.8129, 0.736, 0.6553, 0.1886, 0.4587, 0.8897, 0.8152, 0.7375, 0.6552, 0.197, 0.4513, 0.9981, 0.821, 0.743, 0.6556, 0.3834, 0.429, 0.9017, 0.8339, 0.7544, 0.6587, 0.3833, 0.3903, 0.146, 0.8529, 0.7753, 0.6689, 0.3829, 0.3331, 0.9318, 0.8825, 0.8116, 0.6959, 0.3838, 0.2515, 0.1453, 0.9231, 0.8708, 0.7606, 0.3841, 0.1648, 0.9678, 0.9402, 0.8861, 0.7685, 0.3826, 0.1434, 0.9337, 0.7356, 0.2889, 0.2531, 0.2773, 0.3842, 0.4502, 0.4924, 0.5189, 0.5336, 0.5383, 0.5336, 0.5189, 0.4924, 0.4503, 0.384, 0.2776, 0.2536, 0.4569, 0.4418, 0.4079, 0.3671, 0.296, 0.1927, 0.148, 0.1557, 0.1544, 0.1488, 0.2042, 0.2941, 0.365, 0.4122, 0.4414, 0.4565, 0.1464, 0.1403, 0.1585, 0.2332, 0.314, 0.3734, 0.4152, 0.4386, 0.4463, 0.438, 0.4147, 0.3739, 0.3187, 0.2401, 0.1646, 0.1381, 0.4442, 0.4283, 0.3933, 0.3496, 0.2777, 0.1786, 0.1445, 0.1449, 0.1437, 0.1442, 0.1994, 0.2804, 0.3474, 0.3971, 0.4278, 0.4442, 0.1459, 0.1453, 0.1459, 0.1454, 0.1457, 0.1455, 0.1387, 0.14, 0.1032, 0.1032, 0.1027, 0.1027, 0.1026, 0.1026, 0.1025, 0.1025, 0.3326, 0.3335, 0.3327, 0.3334, 0.3329, 0.3331, 0.4402, 0.442, 0.441, 0.4411, 0.441, 0.4411, 0.441, 0.4411, 0.4411, 0.4411, 0.9958, 0.9947, 0.9949, 0.9957, 0.9953, 0.9972, 0.9973, 0.9946, 0.992, 0.9972, 0.9977, 0.9948, 0.9936, 0.992, 0.9914, 0.9966, 0.496, 0.4957, 0.4983, 0.496, 0.4986, 0.4988, 0.4974, 0.4968, 0.9946, 0.9964, 0.9963, 0.9948, 0.9945, 0.9939, 0.9943, 0.9956, 0.5192, 0.5598, 0.511, 0.5109, 0.5596, 0.5191, 0.5944, 0.5756, 0.5874, 0.5968, 0.5404, 0.5122, 0.54, 0.5873, 0.5945, 0.5757, 0.4925, 0.4739, 0.2239, 0.3906, 0.2212, 0.4924, 0.3177, 0.4738, 0.317, 0.3917, 0.4985, 0.1982, 0.4414, 0.4409, 0.2202, 0.1985]): _vg.add([_i], _w, 'REPLACE')
_m = ob_cylinder_001.modifiers.new('Armature', 'ARMATURE')
_m.object = ob_armature
ob_armature.location = (0.1643, -0.07254, -0.571)
ob_armature.show_in_front = True

# ---- collection membership
col_collection.objects.link(ob_cylinder_001)
col_collection.objects.link(ob_armature)

# ---- scene / render settings (as saved in the file)
scene.frame_start = 1; scene.frame_end = 250; scene.frame_set(0)
scene.render.engine = 'CYCLES'
scene.cycles.samples = 500
scene.cycles.sampling_pattern = 'TABULATED_SOBOL'
scene.cycles.use_light_tree = False
scene.cycles.bake_type = 'DIFFUSE'
scene.view_settings.view_transform = 'Filmic'
bpy.context.view_layer.update()

# ---- added for rendering (the .blend has no active camera and no usable light): camera, sun
cam_auto = bpy.data.cameras.new('AutoCamera')
cam_auto.lens = 50.0
cam_auto.sensor_width = 36.0
cam_auto.clip_end = 1000.0
ob_auto_camera = bpy.data.objects.new('AutoCamera', cam_auto)
scene.collection.objects.link(ob_auto_camera)
ob_auto_camera.location = (10.5564, -12.5347, 13.0579)
ob_auto_camera.rotation_euler = (1.09748, -7.21219e-08, 0.694738)
scene.camera = ob_auto_camera
light_auto_sun = bpy.data.lights.new('AutoSun', 'SUN')
light_auto_sun.energy = 3.0
light_auto_sun.angle = 0.0523599
ob_auto_sun = bpy.data.objects.new('AutoSun', light_auto_sun)
scene.collection.objects.link(ob_auto_sun)
ob_auto_sun.rotation_euler = (0.872665, 0.174533, 0.523599)
bpy.context.view_layer.update()
